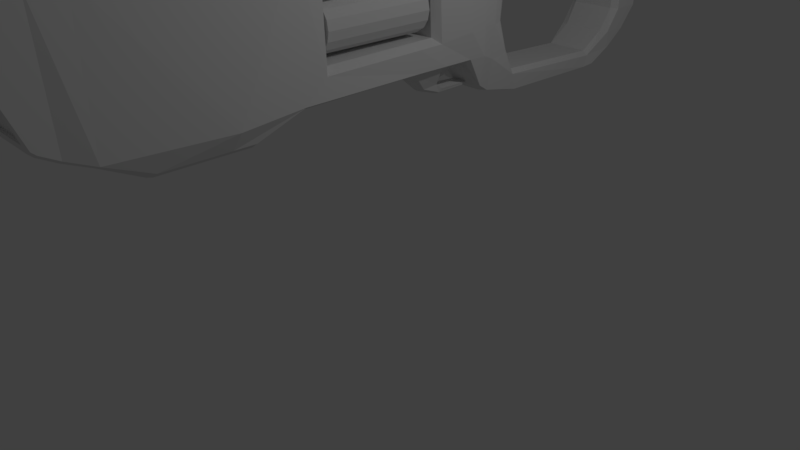 # Source: Kiv_ri.blend  (saved by Blender 2.78.0; exported with 4.5.12 LTS)
import bpy
from mathutils import Matrix  # noqa: F401  (used for matrix-valued properties, if any)

bpy.ops.wm.read_factory_settings(use_empty=True)
scene = bpy.context.scene
scene.name = 'Scene'

# ---- collections
col_collection_1 = bpy.data.collections.new('Collection 1'); scene.collection.children.link(col_collection_1)

# ---- materials (node trees are filled in below, after node groups)
mat_material = bpy.data.materials.new('Material')
mat_material.alpha_threshold = 0.0
mat_material.roughness = 0.5
mat_material.line_color = (0.0, 0.0, 0.0, 1.0)

# ---- material node trees

# ---- world
world_world = bpy.data.worlds.new('World'); scene.world = world_world
world_world.color = (0.05088, 0.05088, 0.05088)
world_world.use_sun_shadow = False
world_world.sun_shadow_jitter_overblur = 0.0
world_world.cycles.sampling_method = 'MANUAL'

# ---- cameras
cam_camera = bpy.data.cameras.new('Camera')
cam_camera.clip_end = 100.0
cam_camera.lens = 35.0
cam_camera.sensor_width = 32.0
cam_camera.sensor_height = 18.0
cam_camera.ortho_scale = 7.314
cam_camera.dof.focus_distance = 0.0

# ---- lights
light_lamp = bpy.data.lights.new('Lamp', 'POINT')
light_lamp.transmission_factor = 0.0
light_lamp.cutoff_distance = 30.0
light_lamp.energy = 100.0
light_lamp.shadow_buffer_clip_start = 1.001
light_lamp.shadow_soft_size = 0.1
light_lamp.shadow_maximum_resolution = 0.006
light_lamp.use_absolute_resolution = True

# ---- meshes
me_cylinder = bpy.data.meshes.new('Cylinder')
me_cylinder.from_pydata([(0.08065, -42.5, -1.0), (0.08065, -42.5, 1.0), (0.4633, -42.58, -1.0), (0.4633, -42.58, 1.0), (0.7878, -42.79, -1.0), (0.7878, -42.79, 1.0), (1.005, -43.12, -1.0), (1.005, -43.12, 1.0), (1.081, -43.5, -1.0), (1.081, -43.5, 1.0), (1.005, -43.88, -1.0), (1.005, -43.88, 1.0), (0.7878, -44.21, -1.0), (0.7878, -44.21, 1.0), (0.4633, -44.43, -1.0), (0.4633, -44.43, 1.0), (0.08065, -44.5, -1.0), (0.08065, -44.5, 1.0), (-0.302, -44.43, -1.0), (-0.302, -44.43, 1.0), (-0.6265, -44.21, -1.0), (-0.6265, -44.21, 1.0), (-0.8432, -43.88, -1.0), (-0.8432, -43.88, 1.0), (-0.9194, -43.5, -1.0), (-0.9194, -43.5, 1.0), (-0.8432, -43.12, -1.0), (-0.8432, -43.12, 1.0), (-0.6265, -42.79, -1.0), (-0.6265, -42.79, 1.0), (-0.302, -42.58, -1.0), (-0.302, -42.58, 1.0)], [], [(0, 1, 3, 2), (2, 3, 5, 4), (4, 5, 7, 6), (6, 7, 9, 8), (8, 9, 11, 10), (10, 11, 13, 12), (12, 13, 15, 14), (14, 15, 17, 16), (16, 17, 19, 18), (18, 19, 21, 20), (20, 21, 23, 22), (22, 23, 25, 24), (24, 25, 27, 26), (26, 27, 29, 28), (3, 1, 31, 29, 27, 25, 23, 21, 19, 17, 15, 13, 11, 9, 7, 5), (28, 29, 31, 30), (30, 31, 1, 0), (0, 2, 4, 6, 8, 10, 12, 14, 16, 18, 20, 22, 24, 26, 28, 30)])
me_cylinder.use_remesh_preserve_volume = False
me_cylinder.use_remesh_preserve_attributes = False
me_cylinder.use_mirror_vertex_groups = False
me_cylinder.update()
me_cube = bpy.data.meshes.new('Cube')
me_cube.from_pydata([(0.9123, 0.9644, -1.511), (1.0, -0.9624, -0.7195), (-1.0, -0.9624, -0.7242), (-0.9123, 0.9644, -1.511), (0.8734, 1.14, 0.575), (-0.8734, 1.14, 0.575), (0.9192, 0.3377, -0.9536), (1.151, -0.2922, -0.937), (-1.165, -0.2984, -0.9223), (-0.9351, 0.3406, -0.96), (0.9809, 0.3333, 0.9519), (-0.9809, 0.3333, 0.9519), (-0.7165, 0.4372, -1.447), (-0.9876, 0.4376, 0.6926), (0.7165, 0.4372, -1.447), (0.9875, 0.4376, 0.6926), (0.9192, 0.1274, -0.9536), (-0.9351, 0.1274, -0.96), (1.0, 0.2169, 0.9653), (-1.0, 0.2169, 0.9497), (-0.6664, 0.2564, 1.355), (-0.6664, 0.3333, 1.355), (0.6664, 0.3333, 1.355), (0.6664, 0.2564, 1.355), (1.0, -0.2922, 0.6898), (1.0, 0.3333, 0.6943), (1.0, 0.1207, 0.6905), (1.0, -1.088, 0.6889), (-1.0, -0.2922, 0.6891), (-1.0, -1.088, 0.6876), (-1.0, 0.1207, 0.6904), (-1.0, 0.3333, 0.6943), (-0.8358, 0.5572, -1.533), (-1.021, 0.4883, 0.6761), (0.8358, 0.5572, -1.533), (1.021, 0.4883, 0.6761), (-0.8764, 0.9232, -1.533), (-0.845, 1.074, 0.6634), (0.8764, 0.9232, -1.533), (0.845, 1.074, 0.6634), (0.3967, 0.989, -1.511), (-0.3967, 0.989, -1.511), (0.3333, -0.9624, -0.7615), (-0.3333, -0.9624, -0.7615), (0.3508, 1.159, 0.6802), (-0.3508, 1.159, 0.6802), (0.176, -1.076, 1.0), (-0.176, -1.076, 1.0), (-0.3333, 0.3333, 1.0), (0.3333, 0.3333, 1.0), (-0.176, -0.2922, 1.0), (0.176, -0.2922, 1.0), (0.08533, 0.3333, -1.0), (-0.08532, 0.3333, -1.0), (0.4401, -0.2922, -0.9834), (-0.4386, -0.2922, -0.9834), (0.3356, 0.4372, -1.478), (-0.3356, 0.4372, -1.478), (-0.3967, 0.4376, 0.7407), (0.3967, 0.4376, 0.7407), (0.3333, 0.1207, -1.0), (-0.3333, 0.1207, -1.0), (-0.176, 0.2169, 1.0), (0.176, 0.2169, 1.0), (-0.4787, 0.3333, 1.355), (0.495, 0.3333, 1.355), (-0.4787, 0.2564, 1.355), (0.495, 0.2564, 1.355), (0.3333, -1.087, 0.7384), (-0.3333, -1.087, 0.738), (-0.3783, 0.4883, 0.7407), (0.3783, 0.4883, 0.7407), (0.3783, 0.5572, -1.585), (-0.3783, 0.5572, -1.585), (0.3967, 0.9232, -1.585), (-0.3967, 0.9232, -1.585), (-0.3967, 1.074, 0.7407), (0.3967, 1.074, 0.7407), (0.3333, 0.236, -1.0), (0.9192, 0.2353, -0.9536), (-0.9351, 0.2375, -0.96), (-0.3333, 0.2368, -1.0), (0.8128, 0.3949, -1.346), (-0.8128, 0.3978, -1.352), (1.0, 0.3905, 0.6932), (-1.0, 0.3905, 0.6932), (0.2774, 0.3905, -1.354), (-0.2774, 0.3905, -1.354), (0.9267, 1.187, -0.1226), (-0.9267, 1.187, -0.1226), (-1.0, 0.3333, 0.03857), (1.0, 0.3333, 0.0386), (1.007, 0.4376, -0.08728), (-1.007, 0.4376, -0.08728), (0.901, 0.4702, -0.08611), (-0.901, 0.4702, -0.08611), (0.8611, 1.091, -0.08611), (-0.8611, 1.091, -0.08611), (0.3967, 1.206, -0.1226), (-0.3967, 1.206, -0.1226), (-1.0, 0.3905, -0.04695), (1.0, 0.3905, -0.04693), (-1.0, 0.3333, -0.5876), (0.918, 0.4376, -1.023), (-0.918, 0.4376, -1.023), (0.9216, 0.536, -1.303), (-0.9216, 0.536, -1.303), (0.8808, 0.9338, -1.374), (-0.8808, 0.9338, -1.374), (-1.0, 0.3905, -0.9416), (1.0, 0.3905, -0.9416), (0.9815, 1.041, -1.311), (-0.9815, 1.041, -1.311), (0.3967, 1.065, -1.311), (-0.3967, 1.065, -1.311), (0.9933, 1.171, -0.7864), (-0.9933, 1.171, -0.7864), (0.3967, 1.189, -0.7864), (-0.3967, 1.189, -0.7864), (1.023, 1.077, -0.7864), (-1.023, 1.077, -0.7864), (0.08533, 0.2846, -1.0), (-0.08532, 0.2849, -1.0), (0.08533, 0.3296, -1.11), (-0.08532, 0.3296, -1.11), (0.08533, 0.2884, -1.11), (-0.08532, 0.2886, -1.11), (0.08533, 0.3201, -1.165), (-0.08532, 0.3201, -1.165), (0.08533, 0.2819, -1.204), (-0.08532, 0.2821, -1.204), (-0.34, 0.285, -1.0), (-0.3467, 0.3333, -1.0), (0.3677, 0.3333, -1.0), (0.3504, 0.2845, -1.0), (-0.3002, 0.3822, -1.326), (0.3034, 0.3819, -1.324), (0.2774, 0.2028, -1.271), (-0.2774, 0.2028, -1.271), (0.3333, 0.2504, -1.242), (-0.3333, 0.2509, -1.24), (0.2774, 0.2666, -1.362), (-0.2774, 0.2666, -1.362), (0.3333, 0.2731, -1.31), (-0.3333, 0.2731, -1.307), (0.8886, 1.178, 0.4217), (-0.3967, 1.196, 0.5408), (-0.8886, 1.178, 0.4363), (0.3967, 1.196, 0.5359), (-0.3333, -1.07, 0.9366), (0.634, 0.1176, 0.9366), (1.0, 0.1922, 0.9018), (0.3144, 0.2169, 1.0), (0.3333, -0.2922, 0.9366), (-1.0, 0.1922, 0.8863), (0.3333, 0.1922, 0.9366), (0.3333, -1.07, 0.9366), (-0.3333, -0.2922, 0.9366), (-0.3333, 0.1922, 0.9366), (-1.0, 0.2104, 0.6941), (1.0, 0.2082, 0.6942), (-0.176, -1.096, 0.7381), (0.1794, -1.096, 0.7383), (1.205, -0.8441, -0.9414), (-1.204, -0.8441, -0.9461), (1.0, -0.8441, 0.6891), (-1.0, -0.8441, 0.6879), (0.176, -0.8441, 1.0), (-0.176, -0.8441, 1.0), (0.4401, -0.8441, -0.9834), (-0.4386, -0.8441, -0.9834), (-0.3301, 0.2169, 1.0), (0.3333, -0.8441, 0.9366), (-0.3333, -0.8441, 0.9366), (1.0, -0.9141, -0.8293), (1.0, -0.933, 0.689), (-1.0, -0.933, 0.6878), (0.176, -0.933, 1.0), (-0.176, -0.933, 1.0), (0.3333, -0.933, 0.9366), (-0.3333, -0.933, 0.9366), (-1.0, -0.9141, -0.8341), (0.3333, -0.9141, -0.8714), (-0.3333, -0.9141, -0.8714), (-0.634, 0.1179, 0.9366), (0.2913, -0.4317, -1.326), (-0.2899, -0.4317, -1.326), (0.2913, -0.7047, -1.326), (-0.2899, -0.7047, -1.326), (-0.941, -0.7047, -1.201), (-0.941, -0.4379, -1.18), (0.9216, -0.4317, -1.211), (0.9216, -0.7047, -1.211), (1.023, 1.025, -1.091), (-1.023, 1.025, -1.091), (0.994, 1.11, -1.091), (-0.994, 1.11, -1.091), (0.3967, 1.134, -1.091), (-0.3967, 1.134, -1.091), (0.8009, -0.933, 0.7389), (0.7932, -1.087, 0.7387), (0.8009, 0.1207, 0.7405), (0.8009, -0.2922, 0.7397), (-0.8009, 0.1207, 0.7403), (-0.8009, -0.2922, 0.739), (-0.8009, -0.933, 0.7377), (-0.7862, -1.087, 0.7377), (0.634, -0.933, 0.9366), (0.634, -1.07, 0.9366), (0.4613, 0.1922, 0.9366), (0.634, -0.2922, 0.9366), (-0.634, -0.2922, 0.9366), (-0.4613, 0.1922, 0.9366), (-0.634, -1.07, 0.9366), (-0.634, -0.933, 0.9366), (-0.634, -0.8441, 0.9366), (0.8009, -0.8441, 0.739), (0.634, -0.8441, 0.9366), (-0.8009, -0.8441, 0.7379), (-0.3333, 0.1176, 0.9366), (0.3333, 0.1176, 0.9366), (-0.176, 0.113, 1.0), (0.176, 0.113, 1.0), (-1.317, -0.4962, -0.9834), (1.319, -0.4962, -0.9834), (1.0, -0.4962, 0.6896), (-1.0, -0.4962, 0.6888), (0.176, -0.4962, 1.0), (-0.176, -0.4962, 1.0), (0.3333, -0.4962, 0.9366), (-0.3333, -0.4962, 0.9366), (-0.941, -0.4999, -1.201), (0.9216, -0.4999, -1.211), (-0.634, -0.4962, 0.9366), (0.8009, -0.4962, 0.7395), (-0.8009, -0.4962, 0.7388), (0.634, -0.4962, 0.9366), (-0.9594, 0.2217, 1.043), (-0.9594, 0.3333, 1.043), (0.9594, 0.2217, 1.043), (0.9594, 0.3333, 1.043), (0.7564, 0.3333, 1.043), (-0.7836, 0.3333, 1.043), (0.6182, 0.2217, 1.043), (-0.6454, 0.2217, 1.043), (-0.7057, 0.2517, 1.313), (0.7057, 0.2517, 1.313), (0.532, 0.3333, 1.313), (-0.5163, 0.3333, 1.313), (-0.4978, 0.2517, 1.313), (0.5135, 0.2517, 1.313), (-0.7057, 0.3333, 1.313), (0.7057, 0.3333, 1.313), (-0.3333, -1.065, 0.6729), (0.3333, -1.065, 0.6723), (0.3333, -0.9686, -0.6375), (-0.3333, -0.9687, -0.6374), (0.7932, -0.9624, -0.7615), (0.9678, -0.8441, -0.9834), (0.7932, -0.9141, -0.8714), (0.6778, -0.7047, -1.277), (0.7932, -1.065, 0.6726), (0.7932, -0.9686, -0.6374), (-0.7862, -0.9624, -0.7615), (-0.9584, -0.8441, -0.9834), (-0.7862, -0.9141, -0.8714), (-0.6847, -0.7047, -1.27), (-0.7862, -1.065, 0.6726), (-0.7862, -0.9687, -0.6374), (0.3333, -0.9742, -0.7174), (-0.3333, -0.9742, -0.7174), (-0.3333, -1.105, 0.738), (0.3333, -1.105, 0.7384), (0.7932, -0.9742, -0.7174), (0.7932, -1.105, 0.7387), (-0.7862, -0.9742, -0.7174), (-1.0, -0.9742, -0.6801), (-0.7862, -1.105, 0.7377), (-1.0, -1.105, 0.6876), (1.0, -1.105, 0.6889), (0.3333, -0.9805, -0.6375), (-0.3333, -0.9805, -0.6374), (-0.3333, -1.1, 0.6729), (-0.7862, -1.1, 0.6726), (0.3333, -1.1, 0.6723), (0.7932, -1.1, 0.6726), (1.0, -0.9742, -0.6754), (0.7932, -0.9805, -0.6374), (-0.7862, -0.9805, -0.6374), (-0.9663, 0.3916, 0.8069), (0.9573, 0.3866, 0.8193), (0.7766, 0.4883, -0.1339), (0.7269, 0.5437, -1.253), (0.7345, 0.9311, -1.311), (0.7076, 1.074, -0.1338), (0.7693, 1.064, -0.7864), (0.7338, 1.015, -1.091), (-0.8172, 0.4883, -0.1339), (-0.7674, 0.5437, -1.253), (-0.777, 0.9311, -1.311), (-0.8118, 1.064, -0.7864), (-0.7764, 1.015, -1.091), (-0.7501, 1.074, -0.1338), (1.0, -0.2157, 0.6899), (-1.0, -0.2157, 0.6893), (0.176, -0.2168, 1.0), (-0.176, -0.2169, 1.0), (0.3333, -0.2162, 0.9366), (-0.3333, -0.2162, 0.9366), (-0.634, -0.2161, 0.9366), (0.8009, -0.2157, 0.7398), (-0.8009, -0.2157, 0.7392), (0.634, -0.2162, 0.9366), (1.116, -0.2146, -0.9395), (-1.13, -0.2146, -0.9459), (0.424, -0.2146, -0.9859), (-0.4228, -0.2146, -0.9859), (-0.3678, 0.3901, 0.8589), (0.3667, 0.3882, 0.8635), (0.9427, -0.2151, 0.2343), (0.8904, 0.205, 0.2047), (0.8904, 0.2169, -0.6691), (1.059, -0.2144, -0.6791), (0.7749, -0.1936, -0.6003), (0.6874, -0.1942, 0.1233), (0.6492, 0.1849, 0.1069), (0.6492, 0.1949, -0.5915), (-0.8167, -0.1936, -0.6127), (-0.7009, 0.1962, -0.5939), (-0.7759, -0.1942, 0.08969), (-0.7344, 0.1863, 0.09985), (0.7766, 0.5108, -0.9666), (0.916, 0.4953, -0.9752), (-0.8172, 0.512, -0.9883), (-0.9163, 0.4963, -0.9934), (0.7766, 0.4794, -0.567), (-0.8172, 0.481, -0.5818), (0.9091, 0.4631, -0.5665), (0.9604, 0.4376, -0.5755), (-0.9099, 0.4647, -0.5793), (-0.6112, -0.4317, -1.281), (0.6754, -0.4317, -1.277), (-0.9046, -0.2922, -0.9834), (0.9384, -0.2922, -0.9834), (-0.8684, -0.2146, -0.9859), (-0.6482, 0.1336, -1.0), (0.8961, -0.2146, -0.9859), (0.6496, 0.1336, -1.0), (-0.7205, 0.3333, -1.0), (-0.7168, 0.2372, -1.0), (0.7076, 0.3333, -1.0), (0.7104, 0.2356, -1.0), (0.1237, 0.2666, -1.39), (0.1284, 0.3905, -1.382), (0.1278, 0.1964, -1.299), (-0.06351, 0.2666, -1.39), (-0.05749, 0.3905, -1.382), (-0.06031, 0.1964, -1.299), (-0.3291, 0.2217, 1.043), (0.3173, 0.2217, 1.043), (-0.3348, 0.3333, 1.043), (0.3121, 0.3333, 1.043), (0.6196, 0.2169, 0.9845), (-0.6551, 0.2169, 0.9756), (1.0, 0.3905, -0.5609), (0.676, -0.5006, -1.277), (0.2913, -0.5011, -1.326), (-0.2899, -0.5012, -1.326), (-0.6298, -0.5007, -1.278), (1.0, 0.3333, -0.5968), (0.3333, -1.05, 0.433), (-0.3333, -1.049, 0.4308), (0.3333, -0.9885, -0.3769), (-0.3333, -0.9881, -0.3794), (-0.2922, -1.045, 0.3809), (0.2922, -1.046, 0.3829), (0.2922, -0.9923, -0.327), (-0.2922, -0.9919, -0.3293), (-0.2922, -0.2537, 0.3809), (0.2922, -0.2547, 0.3829), (0.2922, -0.2542, -0.327), (-0.2922, -0.2539, -0.3293), (-0.3125, -1.059, 0.4056), (0.3125, -1.06, 0.4077), (0.3125, -1.002, -0.3517), (-0.3125, -1.002, -0.3541), (-0.2739, -1.056, 0.3588), (0.2739, -1.057, 0.3606), (0.2739, -1.006, -0.3049), (-0.2739, -1.006, -0.307), (-1.062, -0.2149, 0.0296), (-1.129, -0.2145, -0.5534), (-0.9223, -0.1937, -0.4722), (-0.8777, -0.194, -0.05078), (-0.9807, 0.2097, 0.05359), (-0.9807, 0.2167, -0.5253), (-0.8214, 0.1883, -0.0389), (-0.8214, 0.1942, -0.4551), (-0.7773, -0.1941, -0.03296), (-0.814, -0.1937, -0.4855), (-0.732, 0.188, -0.02819), (-0.7147, 0.1944, -0.4707), (-1.0, 0.3905, -0.6104), (-0.95, 0.4376, -0.5909), (-0.8316, 0.1189, -0.04106), (-0.9978, 0.1206, 0.04856), (0.6558, 0.1192, 0.1097), (-0.7402, 0.1189, -0.02905), (0.901, 0.1194, 0.2107), (-0.7416, 0.1205, 0.09809), (-0.8387, 0.1275, -0.4581), (-1.011, 0.1269, -0.5312), (-0.7318, 0.1279, -0.4733), (0.6709, 0.1277, -0.593), (0.9252, 0.1276, -0.6712), (-0.7212, 0.1278, -0.5972)], [(29, 283), (276, 288), (286, 287)], [(306, 221, 219, 308), (89, 97, 147), (265, 263, 2, 181), (101, 84, 25, 91), (114, 41, 3, 112), (58, 13, 289, 317), (83, 132, 348, 9), (316, 55, 342, 344), (73, 57, 12, 32), (94, 35, 15, 92), (100, 85, 13, 93), (53, 122, 131, 132), (251, 245, 20, 21), (322, 414, 413, 323), (70, 33, 13, 58), (158, 212, 184, 219), (64, 21, 20, 66), (246, 252, 22, 23), (248, 251, 21, 64), (13, 85, 289), (96, 39, 35, 94), (76, 37, 33, 70), (93, 13, 33, 95), (75, 73, 32, 36), (41, 75, 36, 3), (95, 33, 37, 97), (44, 45, 76, 77), (4, 44, 77, 39), (40, 74, 75, 41), (0, 38, 74, 40), (74, 72, 73, 75), (38, 34, 72, 74), (77, 76, 70, 71), (39, 77, 71, 35), (163, 165, 175, 174), (247, 248, 64, 65), (45, 5, 37, 76), (152, 359, 63), (252, 247, 65, 22), (65, 64, 66, 67), (22, 65, 67, 23), (122, 53, 124, 126), (71, 70, 58, 59), (35, 71, 59, 15), (72, 56, 57, 73), (34, 14, 56, 72), (315, 54, 55, 316), (313, 7, 343, 346), (132, 135, 136, 133, 52, 53), (63, 62, 221, 222), (82, 6, 350, 133), (59, 58, 317, 318), (15, 59, 318, 290), (113, 40, 41, 114), (47, 149, 69, 161), (177, 178, 47, 46), (111, 0, 40, 113), (182, 42, 43, 183), (56, 86, 353), (139, 351, 347, 137), (237, 244, 249, 245), (259, 257, 42, 182), (345, 349, 140, 138), (90, 31, 85, 100), (80, 349, 345, 17), (92, 15, 84, 101), (103, 338, 364, 110), (339, 403, 93, 95), (44, 148, 146, 45), (14, 82, 86, 56), (298, 106, 334, 333), (115, 88, 96, 119), (104, 403, 339, 334), (299, 108, 106, 298), (109, 402, 403, 104), (332, 337, 338, 103), (110, 364, 369, 6), (57, 87, 83, 12), (120, 97, 89, 116), (36, 108, 112, 3), (82, 110, 6), (34, 105, 103, 14), (83, 109, 104, 12), (38, 107, 105, 34), (12, 104, 106, 32), (0, 111, 107, 38), (32, 106, 108, 36), (14, 103, 110, 82), (197, 113, 114, 198), (4, 145, 148, 44), (45, 146, 147, 5), (291, 294, 96, 94), (300, 302, 97, 120), (301, 300, 120, 194), (198, 114, 112, 196), (195, 111, 113, 197), (98, 117, 118, 99), (194, 120, 116, 196), (195, 115, 119, 193), (78, 121, 134), (99, 118, 116, 89), (136, 135, 144, 143), (125, 126, 130, 129), (121, 122, 126, 125), (52, 121, 125, 123), (53, 52, 123, 124), (127, 129, 130, 128), (123, 125, 129, 127), (126, 124, 128, 130), (124, 123, 127, 128), (140, 349, 81, 78, 351, 139), (134, 133, 350), (138, 140, 144, 142), (88, 115, 117, 98), (133, 134, 121, 52), (136, 143, 141, 86), (140, 139, 143, 144), (139, 137, 141, 143), (137, 354, 352, 141), (87, 356, 355, 142), (135, 87, 142, 144), (146, 148, 98, 99), (147, 146, 99, 89), (309, 311, 204, 211), (148, 145, 88, 98), (177, 46, 156, 179), (362, 152, 209), (63, 222, 220, 155), (19, 159, 30, 154), (18, 151, 26, 160), (307, 312, 150, 220), (249, 250, 67, 66), (150, 201, 209), (152, 63, 155, 209), (159, 19, 11, 31), (160, 25, 10, 18), (161, 162, 46, 47), (154, 212, 363, 19), (46, 162, 68, 156), (178, 168, 173, 180), (254, 261, 285, 284), (366, 365, 260, 187), (228, 168, 167, 227), (264, 164, 189, 266), (227, 167, 172, 229), (258, 169, 187, 260), (54, 343, 341, 185), (47, 178, 180, 149), (166, 176, 205, 218), (228, 230, 173, 168), (167, 177, 179, 172), (62, 171, 212, 158), (258, 259, 182, 169), (169, 182, 183, 170), (167, 168, 178, 177), (264, 265, 181, 164), (27, 200, 274, 279), (8, 342, 340, 190), (55, 54, 185, 186), (169, 170, 188, 187), (226, 166, 218, 235), (223, 8, 190, 231), (111, 195, 193, 107), (108, 194, 196, 112), (115, 195, 197, 117), (118, 198, 196, 116), (299, 301, 194, 108), (117, 197, 198, 118), (205, 206, 213, 214), (310, 201, 150, 312), (203, 184, 212), (199, 216, 217, 207), (164, 223, 231, 189), (235, 218, 215, 233), (200, 199, 207, 208), (218, 205, 214, 215), (304, 28, 204, 311), (250, 246, 23, 67), (206, 277, 271, 69), (27, 175, 199, 200), (154, 30, 203, 212), (303, 26, 201, 310), (225, 24, 202, 234), (175, 165, 216, 199), (26, 151, 209, 201), (229, 236, 210, 153), (307, 305, 51, 153), (219, 221, 62, 158), (305, 306, 50, 51), (308, 309, 211, 157), (220, 150, 209, 155), (207, 217, 172, 179), (172, 217, 236, 229), (214, 180, 173, 215), (180, 214, 213, 149), (149, 213, 206, 69), (208, 207, 179, 156), (208, 156, 68, 200), (157, 211, 233, 230), (165, 225, 234, 216), (234, 236, 217, 216), (202, 210, 236, 234), (204, 235, 233, 211), (224, 163, 192, 232), (7, 224, 232, 191), (186, 185, 366, 367), (185, 341, 365, 366), (190, 340, 368, 231), (28, 226, 235, 204), (50, 157, 230, 228), (51, 227, 229, 153), (50, 228, 227, 51), (181, 176, 166, 164), (10, 241, 240), (18, 10, 240, 239), (11, 19, 237, 238), (245, 249, 66, 20), (243, 239, 246, 250), (247, 241, 243, 250), (240, 241, 247, 252), (248, 249, 244, 242), (242, 238, 251, 248), (239, 240, 252, 246), (238, 237, 245, 251), (250, 249, 248, 247), (241, 361, 359, 243), (279, 285, 287, 273, 286), (304, 390, 28), (255, 372, 373, 256), (68, 162, 272), (323, 413, 415, 327), (279, 286, 1, 27), (24, 7, 322, 319), (257, 1, 286, 273), (42, 257, 273, 269), (2, 276, 278, 29), (255, 256, 281, 280), (163, 174, 259, 258), (163, 258, 260, 192), (174, 1, 257, 259), (170, 183, 265, 264), (170, 264, 266, 188), (371, 267, 268, 373), (183, 43, 263, 265), (282, 284, 272, 271), (268, 267, 283, 288), (285, 274, 272, 284), (269, 280, 281, 270), (273, 287, 280, 269), (279, 274, 285), (270, 281, 288, 275), (282, 271, 277, 283), (267, 253, 282, 283), (162, 161, 271, 272), (206, 29, 278, 277), (262, 255, 280, 287), (43, 42, 269, 270), (256, 268, 288, 281), (161, 69, 271), (200, 68, 272, 274), (253, 254, 284, 282), (2, 263, 275, 276), (263, 43, 270, 275), (10, 25, 84, 290), (289, 85, 31, 11), (290, 84, 15), (29, 206, 205, 176), (107, 193, 296, 293), (193, 119, 295, 296), (119, 96, 294, 295), (297, 302, 294, 291), (107, 293, 292, 105), (105, 292, 331, 332), (95, 97, 302, 297), (293, 296, 301, 299), (296, 295, 300, 301), (295, 294, 302, 300), (293, 299, 298, 292), (292, 298, 333, 331), (219, 184, 309, 308), (222, 221, 306, 305), (220, 222, 305, 307), (24, 303, 310, 202), (30, 304, 311, 203), (202, 310, 312, 210), (153, 210, 312, 307), (184, 203, 311, 309), (50, 306, 308, 157), (16, 313, 346, 347), (60, 315, 316, 61), (61, 316, 344, 345), (391, 314, 8), (317, 289, 11, 48), (318, 317, 48, 49), (290, 318, 49, 10), (90, 394, 159, 31), (313, 322, 7), (17, 411, 395, 80), (320, 91, 25, 160), (8, 28, 390, 391), (324, 406, 408, 319), (329, 409, 406, 324), (398, 399, 392, 393), (397, 395, 411, 410), (323, 324, 319, 322), (413, 414, 321, 326), (401, 328, 326), (166, 226, 223, 164), (80, 395, 102, 9), (331, 333, 336, 335), (332, 331, 335, 337), (333, 334, 339, 336), (106, 104, 334), (105, 332, 103), (324, 398, 329), (131, 81, 349, 348), (231, 368, 266, 189), (367, 366, 187, 188), (340, 342, 55, 186), (341, 343, 7, 191), (344, 342, 8, 314), (345, 344, 314, 17), (346, 343, 54, 315), (347, 346, 315, 60), (348, 349, 80, 9), (61, 345, 138, 357), (351, 350, 6, 79), (347, 351, 79, 16), (60, 354, 137, 347), (352, 354, 357, 355), (352, 353, 86, 141), (357, 354, 60, 61), (355, 356, 353, 352), (355, 357, 138, 142), (356, 87, 57), (171, 358, 244, 363), (359, 152, 362, 243), (63, 359, 358, 62), (62, 358, 171), (243, 362, 18, 239), (363, 244, 237, 19), (362, 209, 151, 18), (171, 363, 212), (266, 368, 367, 188), (260, 365, 232, 192), (224, 225, 165, 163), (232, 365, 341, 191), (367, 368, 340, 186), (6, 369, 321, 79), (288, 283, 278, 276, 275), (83, 9, 109), (262, 287, 285, 261), (371, 370, 254, 253), (278, 283, 277), (262, 261, 370, 372), (371, 253, 267), (371, 373, 385, 382), (256, 373, 268), (255, 262, 372), (374, 377, 381, 378), (370, 371, 382, 383), (374, 375, 387, 386), (377, 374, 386, 389), (381, 380, 379, 378), (375, 374, 378, 379), (377, 376, 380, 381), (376, 375, 379, 380), (383, 382, 386, 387), (382, 385, 389, 386), (385, 384, 388, 389), (384, 383, 387, 388), (376, 377, 389, 388), (375, 376, 388, 387), (373, 372, 384, 385), (372, 370, 383, 384), (223, 226, 28, 8), (390, 393, 392, 391), (91, 369, 364, 101), (321, 369, 91, 320), (24, 225, 224, 7), (88, 145, 96), (101, 364, 338, 92), (403, 402, 100, 93), (297, 336, 339, 95), (335, 291, 94, 337), (336, 297, 291, 335), (92, 338, 337, 94), (399, 327, 415, 412), (321, 320, 325, 326), (390, 405, 404, 393), (396, 394, 395, 397), (102, 402, 109, 9), (330, 409, 407, 400), (400, 407, 404, 396), (97, 37, 5, 147), (174, 175, 27, 1), (2, 29, 176, 181), (400, 396, 397, 401), (102, 395, 394, 90), (100, 402, 102, 90), (145, 4, 39, 96), (319, 408, 26, 303), (132, 131, 348), (78, 134, 350, 351), (87, 135, 132, 83), (353, 356, 57, 56), (86, 82, 133, 136), (81, 131, 122), (78, 81, 122, 121), (242, 11, 238), (359, 361, 360, 358), (361, 49, 48, 360), (358, 360, 242, 244), (360, 48, 11, 242), (49, 361, 241, 10), (159, 394, 405, 30), (391, 411, 17, 314), (16, 414, 322, 313), (399, 412, 410, 392), (254, 370, 261), (303, 24, 319), (399, 398, 324, 323), (327, 399, 323), (330, 400, 325), (400, 401, 326, 325), (30, 405, 390, 304), (404, 405, 394, 396), (410, 412, 401, 397), (404, 407, 398, 393), (408, 406, 325, 320), (26, 408, 320, 160), (407, 409, 329, 398), (406, 409, 330, 325), (410, 411, 391, 392), (412, 415, 328, 401), (415, 413, 326, 328), (414, 16, 79, 321), (230, 233, 215, 173)])
me_cube.materials.append(mat_material)
me_cube.use_remesh_preserve_volume = False
me_cube.use_remesh_preserve_attributes = False
me_cube.use_mirror_vertex_groups = False
me_cube.update()

# ---- objects
ob_cylinder = bpy.data.objects.new('Cylinder', me_cylinder)
ob_cube = bpy.data.objects.new('Cube', me_cube)
ob_lamp = bpy.data.objects.new('Lamp', light_lamp)
ob_camera = bpy.data.objects.new('Camera', cam_camera)

# ---- transforms, parenting, visibility, modifiers, constraints
ob_cylinder.location = (13.62, -0.02539, 3.031)
ob_cylinder.rotation_euler = (-1.571, 1.571, 0.0)
ob_cylinder.scale = (-0.3132, -0.3132, -0.7521)
ob_cylinder.lineart.crease_threshold = 0.0
ob_cube.location = (0.0, 0.0, 3.299)
ob_cube.scale = (0.3862, 4.184, 1.0)
ob_cube.lock_rotations_4d = False
ob_cube.empty_display_type = 'ARROWS'
ob_cube.lineart.crease_threshold = 0.0
ob_lamp.location = (4.076, 1.005, 5.904)
ob_lamp.rotation_euler = (0.6503, 0.05522, 1.866)
ob_lamp.lock_rotations_4d = False
ob_lamp.empty_display_type = 'ARROWS'
ob_lamp.color = (0.0, 0.0, 0.0, 0.0)
ob_lamp.lineart.crease_threshold = 0.0
ob_camera.location = (7.481, -6.508, 5.344)
ob_camera.rotation_euler = (1.109, 0.0, 0.8149)
ob_camera.lock_rotations_4d = False
ob_camera.empty_display_type = 'ARROWS'
ob_camera.color = (0.0, 0.0, 0.0, 0.0)
ob_camera.display_type = 'WIRE'
ob_camera.lineart.crease_threshold = 0.0

# ---- collection membership
col_collection_1.objects.link(ob_cylinder)
col_collection_1.objects.link(ob_cube)
col_collection_1.objects.link(ob_lamp)
col_collection_1.objects.link(ob_camera)

# ---- scene / render settings (as saved in the file)
scene.camera = ob_camera
scene.frame_start = 1; scene.frame_end = 250; scene.frame_set(1)
scene.render.engine = 'CYCLES'
scene.render.resolution_percentage = 50
scene.render.dither_intensity = 0.0
scene.cycles.use_denoising = False
scene.cycles.samples = 128
scene.cycles.sampling_pattern = 'TABULATED_SOBOL'
scene.cycles.light_sampling_threshold = 0.0
scene.cycles.use_adaptive_sampling = False
scene.cycles.use_light_tree = False
scene.cycles.blur_glossy = 0.0
scene.cycles.sample_clamp_indirect = 0.0
scene.view_settings.view_transform = 'Standard'
bpy.context.view_layer.update()
